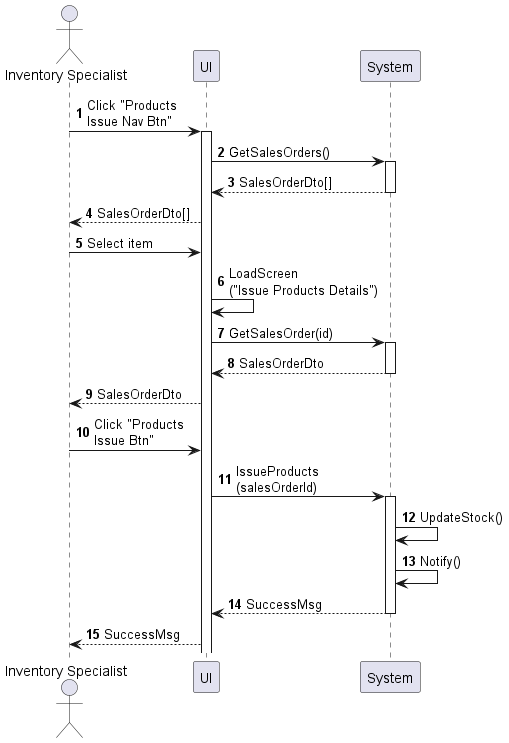

The diagram above was rendered by PlantUML. Its source (embedded in the PNG):
@startuml inventory-product-issue
autonumber

actor "Inventory Specialist" as a
participant UI as f
participant System as b

a -> f : Click "Products\nIssue Nav Btn"
activate f
f -> b : GetSalesOrders()
activate b
return SalesOrderDto[]
f --> a : SalesOrderDto[]
a -> f : Select item
f -> f : LoadScreen\n("Issue Products Details")
f -> b : GetSalesOrder(id)
activate b
return SalesOrderDto
f --> a : SalesOrderDto
a -> f : Click "Products\nIssue Btn"
f -> b : IssueProducts\n(salesOrderId)
activate b
b -> b : UpdateStock()
b -> b : Notify()
return SuccessMsg
f --> a : SuccessMsg
@enduml